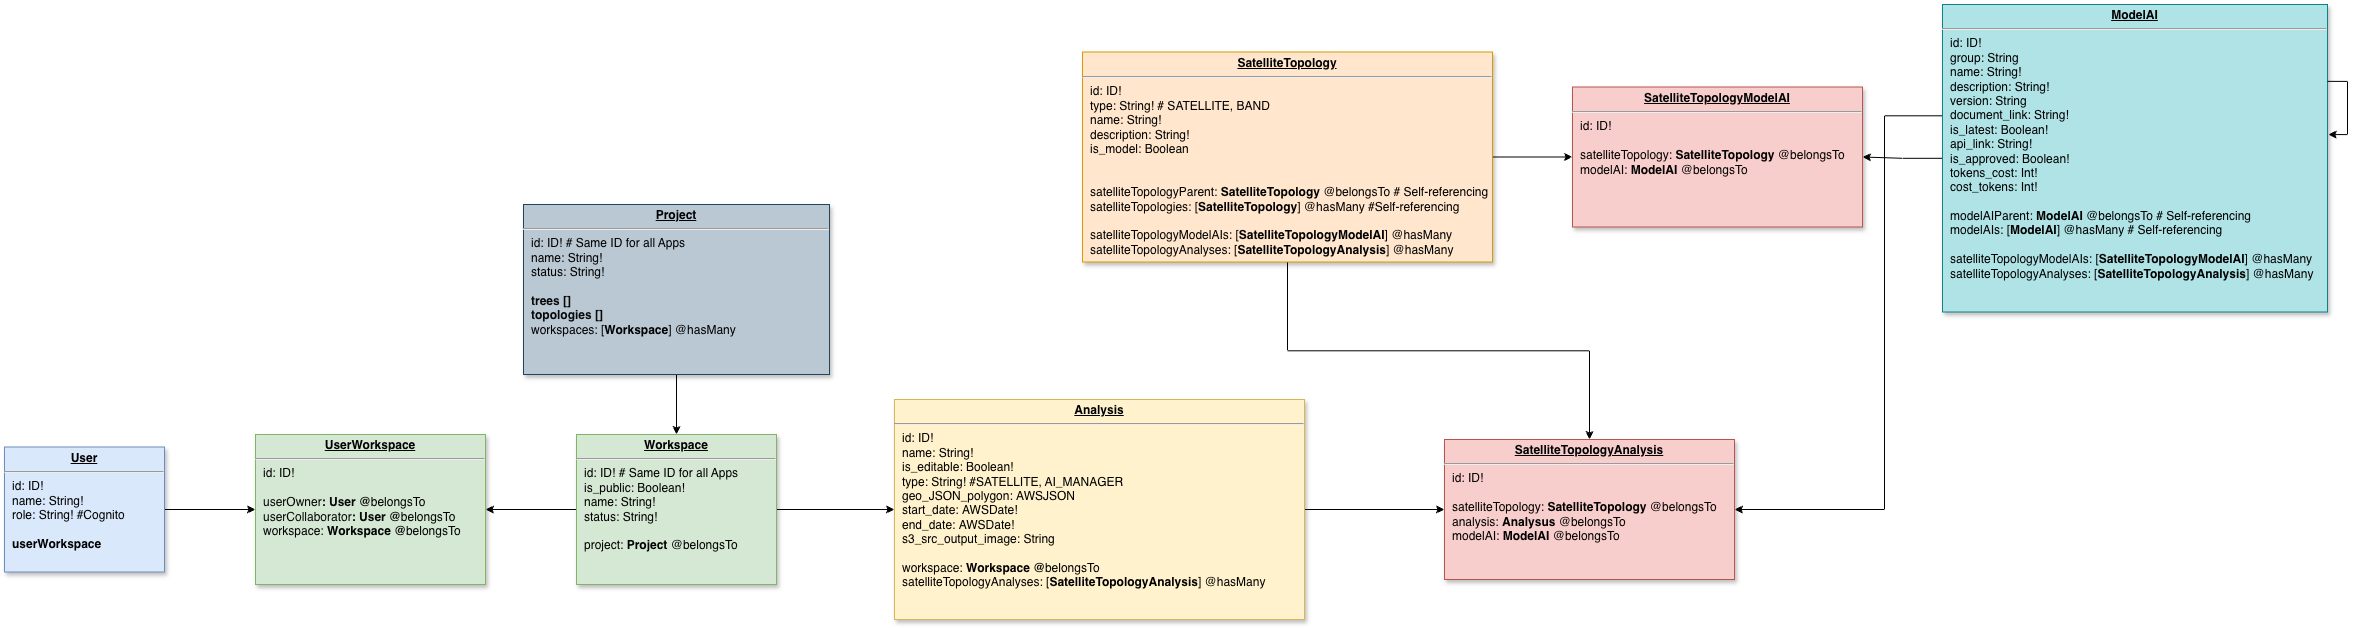

The diagram above was exported from draw.io. Its source (the exported page's mxGraphModel, read from the mxfile embedded in the PNG):
<mxGraphModel dx="4399" dy="3144" grid="1" gridSize="10" guides="1" tooltips="1" connect="1" arrows="1" fold="1" page="1" pageScale="1" pageWidth="827" pageHeight="1169" math="0" shadow="0">
  <root>
    <mxCell id="0" />
    <mxCell id="1" parent="0" />
    <mxCell id="2" edge="1" parent="1" source="4" style="edgeStyle=orthogonalEdgeStyle;rounded=0;orthogonalLoop=1;jettySize=auto;html=1;" target="9">
      <mxGeometry relative="1" as="geometry" />
    </mxCell>
    <mxCell id="3" edge="1" parent="1" source="4" style="edgeStyle=orthogonalEdgeStyle;rounded=0;orthogonalLoop=1;jettySize=auto;html=1;defaultLabelBackgroundColor=gap;" target="20">
      <mxGeometry relative="1" as="geometry" />
    </mxCell>
    <mxCell id="4" parent="1" style="verticalAlign=top;align=left;overflow=fill;fontSize=12;fontFamily=Helvetica;html=1;strokeColor=#d79b00;shadow=1;fillColor=#ffe6cc;" value="&lt;p style=&quot;margin: 0px ; margin-top: 4px ; text-align: center ; text-decoration: underline&quot;&gt;&lt;b&gt;SatelliteTopology&lt;/b&gt;&lt;/p&gt;&lt;hr&gt;&lt;p style=&quot;margin: 0px ; margin-left: 8px&quot;&gt;id: ID!&lt;/p&gt;&lt;p style=&quot;margin: 0px ; margin-left: 8px&quot;&gt;&lt;span style=&quot;background-color: transparent; color: light-dark(rgb(0, 0, 0), rgb(255, 255, 255));&quot;&gt;type: String! # SATELLITE, BAND&lt;/span&gt;&lt;/p&gt;&lt;p style=&quot;margin: 0px ; margin-left: 8px&quot;&gt;&lt;span style=&quot;background-color: transparent; color: light-dark(rgb(0, 0, 0), rgb(255, 255, 255));&quot;&gt;name: String!&lt;/span&gt;&lt;/p&gt;&lt;p style=&quot;margin: 0px ; margin-left: 8px&quot;&gt;description: String!&lt;/p&gt;&lt;p style=&quot;margin: 0px ; margin-left: 8px&quot;&gt;is_model: Boolean&lt;/p&gt;&lt;p style=&quot;margin: 0px ; margin-left: 8px&quot;&gt;&lt;br&gt;&lt;/p&gt;&lt;p style=&quot;margin: 0px ; margin-left: 8px&quot;&gt;&lt;br&gt;&lt;/p&gt;&lt;p style=&quot;margin: 0px ; margin-left: 8px&quot;&gt;&lt;span style=&quot;background-color: transparent; font-size: 12px;&quot;&gt;satelliteTopology&lt;/span&gt;&lt;span style=&quot;font-size: 12px;&quot;&gt;Parent:&amp;nbsp;&lt;/span&gt;&lt;b style=&quot;text-align: center;&quot;&gt;SatelliteTopology&lt;/b&gt;&lt;span style=&quot;font-size: 12px;&quot;&gt;&amp;nbsp;@belongsTo # Self-referencing&lt;/span&gt;&lt;/p&gt;&lt;p style=&quot;margin: 0px ; margin-left: 8px&quot;&gt;&lt;span style=&quot;background-color: transparent; font-size: 12px;&quot;&gt;satelliteTopologies&lt;/span&gt;: [&lt;b style=&quot;text-align: center;&quot;&gt;SatelliteTopology&lt;/b&gt;] @hasMany #Self-referencing&lt;/p&gt;&lt;p style=&quot;margin: 0px ; margin-left: 8px&quot;&gt;&lt;span style=&quot;background-color: transparent; color: light-dark(rgb(0, 0, 0), rgb(255, 255, 255));&quot;&gt;&lt;br&gt;&lt;/span&gt;&lt;/p&gt;&lt;p style=&quot;margin: 0px 0px 0px 8px;&quot;&gt;&lt;span style=&quot;background-color: transparent; color: light-dark(rgb(0, 0, 0), rgb(255, 255, 255)); text-align: center;&quot;&gt;satelliteTopologyModelAIs&lt;/span&gt;: [&lt;b style=&quot;text-align: center;&quot;&gt;SatelliteTopologyModelAI&lt;/b&gt;] @hasMany&lt;/p&gt;&lt;p style=&quot;margin: 0px 0px 0px 8px;&quot;&gt;satelliteTopologyAnalyses: [&lt;b style=&quot;text-align: center;&quot;&gt;SatelliteTopologyAnalysis&lt;/b&gt;] @hasMany&lt;/p&gt;&lt;p style=&quot;margin: 0px 0px 0px 8px;&quot;&gt;&lt;br&gt;&lt;/p&gt;&lt;p style=&quot;margin: 0px ; margin-left: 8px&quot;&gt;&lt;b style=&quot;background-color: transparent; color: light-dark(rgb(0, 0, 0), rgb(255, 255, 255));&quot;&gt;&amp;nbsp;&amp;nbsp;&lt;/b&gt;&lt;/p&gt;&lt;p style=&quot;margin: 0px ; margin-left: 8px&quot;&gt;&lt;br&gt;&lt;/p&gt;" vertex="1">
      <mxGeometry height="210" width="410" x="2068" y="5547.5" as="geometry" />
    </mxCell>
    <mxCell id="5" edge="1" parent="1" source="7" style="edgeStyle=orthogonalEdgeStyle;rounded=0;orthogonalLoop=1;jettySize=auto;html=1;" target="9">
      <mxGeometry relative="1" as="geometry" />
    </mxCell>
    <mxCell id="6" edge="1" parent="1" source="7" style="edgeStyle=orthogonalEdgeStyle;rounded=0;orthogonalLoop=1;jettySize=auto;html=1;exitX=0;exitY=0.75;exitDx=0;exitDy=0;entryX=1;entryY=0.5;entryDx=0;entryDy=0;defaultLabelBackgroundColor=gap;" target="20">
      <mxGeometry relative="1" as="geometry">
        <Array as="points">
          <mxPoint x="2870" y="5611.3" />
          <mxPoint x="2870" y="6005" />
        </Array>
      </mxGeometry>
    </mxCell>
    <mxCell id="7" parent="1" style="verticalAlign=top;align=left;overflow=fill;fontSize=12;fontFamily=Helvetica;html=1;strokeColor=#0e8088;shadow=1;fillColor=#b0e3e6;" value="&lt;p style=&quot;margin: 0px ; margin-top: 4px ; text-align: center ; text-decoration: underline&quot;&gt;&lt;b&gt;ModelAI&lt;/b&gt;&lt;/p&gt;&lt;hr&gt;&lt;p style=&quot;margin: 0px ; margin-left: 8px&quot;&gt;id: ID!&lt;/p&gt;&lt;p style=&quot;margin: 0px ; margin-left: 8px&quot;&gt;group: String&lt;/p&gt;&lt;p style=&quot;margin: 0px ; margin-left: 8px&quot;&gt;&lt;span style=&quot;background-color: transparent; color: light-dark(rgb(0, 0, 0), rgb(255, 255, 255));&quot;&gt;name: String!&lt;/span&gt;&lt;/p&gt;&lt;p style=&quot;margin: 0px ; margin-left: 8px&quot;&gt;description: String!&lt;/p&gt;&lt;p style=&quot;margin: 0px ; margin-left: 8px&quot;&gt;version: String&lt;/p&gt;&lt;p style=&quot;margin: 0px ; margin-left: 8px&quot;&gt;&lt;span style=&quot;font-size: 12px;&quot;&gt;document_link: String!&lt;/span&gt;&lt;/p&gt;&lt;p style=&quot;margin: 0px ; margin-left: 8px&quot;&gt;is_latest: Boolean!&lt;/p&gt;&lt;p style=&quot;margin: 0px ; margin-left: 8px&quot;&gt;&lt;span style=&quot;font-size: 12px;&quot;&gt;api_link: String!&lt;/span&gt;&lt;/p&gt;&lt;p style=&quot;margin: 0px ; margin-left: 8px&quot;&gt;&lt;span style=&quot;font-size: 12px;&quot;&gt;is_approved: Boolean!&lt;/span&gt;&lt;/p&gt;&lt;p style=&quot;margin: 0px ; margin-left: 8px&quot;&gt;&lt;span style=&quot;font-size: 12px;&quot;&gt;tokens_cost: Int!&lt;/span&gt;&lt;/p&gt;&lt;p style=&quot;margin: 0px ; margin-left: 8px&quot;&gt;&lt;span style=&quot;background-color: transparent; color: light-dark(rgb(0, 0, 0), rgb(255, 255, 255));&quot;&gt;cost_tokens: Int!&lt;/span&gt;&lt;/p&gt;&lt;p style=&quot;margin: 0px ; margin-left: 8px&quot;&gt;&lt;br&gt;&lt;/p&gt;&lt;p style=&quot;margin: 0px ; margin-left: 8px&quot;&gt;&lt;span style=&quot;font-size: 12px;&quot;&gt;modelAIParent: &lt;b&gt;ModelAI&lt;/b&gt; @belongsTo # Self-referencing&lt;/span&gt;&lt;/p&gt;&lt;p style=&quot;margin: 0px ; margin-left: 8px&quot;&gt;modelAIs: [&lt;b&gt;ModelAI&lt;/b&gt;] @hasMany # Self-referencing&lt;/p&gt;&lt;p style=&quot;margin: 0px 0px 0px 8px;&quot;&gt;&lt;br&gt;&lt;/p&gt;&lt;p style=&quot;margin: 0px 0px 0px 8px;&quot;&gt;&lt;span style=&quot;background-color: transparent; color: light-dark(rgb(0, 0, 0), rgb(255, 255, 255)); text-align: center;&quot;&gt;satelliteTopologyModelAIs&lt;/span&gt;: [&lt;b style=&quot;text-align: center;&quot;&gt;SatelliteTopologyModelAI&lt;/b&gt;] @hasMany&lt;/p&gt;&lt;p style=&quot;margin: 0px 0px 0px 8px;&quot;&gt;satelliteTopologyAnalyses: [&lt;b style=&quot;text-align: center;&quot;&gt;SatelliteTopologyAnalysis&lt;/b&gt;] @hasMany&lt;/p&gt;&lt;p style=&quot;margin: 0px 0px 0px 8px;&quot;&gt;&lt;br&gt;&lt;/p&gt;&lt;p style=&quot;margin: 0px 0px 0px 8px;&quot;&gt;&lt;br&gt;&lt;/p&gt;&lt;p style=&quot;margin: 0px ; margin-left: 8px&quot;&gt;&lt;br&gt;&lt;/p&gt;" vertex="1">
      <mxGeometry height="307.5" width="385" x="2928" y="5500" as="geometry" />
    </mxCell>
    <mxCell id="8" edge="1" parent="1" source="7" style="edgeStyle=orthogonalEdgeStyle;rounded=0;orthogonalLoop=1;jettySize=auto;html=1;exitX=1;exitY=0.25;exitDx=0;exitDy=0;entryX=1.002;entryY=0.423;entryDx=0;entryDy=0;entryPerimeter=0;" target="7">
      <mxGeometry relative="1" as="geometry" />
    </mxCell>
    <mxCell id="9" parent="1" style="verticalAlign=top;align=left;overflow=fill;fontSize=12;fontFamily=Helvetica;html=1;strokeColor=#b85450;shadow=1;fillColor=#f8cecc;" value="&lt;p style=&quot;margin: 0px ; margin-top: 4px ; text-align: center ; text-decoration: underline&quot;&gt;&lt;b&gt;SatelliteTopologyModelAI&lt;/b&gt;&lt;/p&gt;&lt;hr&gt;&lt;p style=&quot;margin: 0px ; margin-left: 8px&quot;&gt;id: ID!&lt;/p&gt;&lt;p style=&quot;margin: 0px ; margin-left: 8px&quot;&gt;&lt;br&gt;&lt;/p&gt;&lt;p style=&quot;margin: 0px ; margin-left: 8px&quot;&gt;satelliteTopology:&amp;nbsp;&lt;b&gt;SatelliteTopology&lt;/b&gt;&amp;nbsp;@belongsTo&lt;/p&gt;&lt;p style=&quot;margin: 0px 0px 0px 8px;&quot;&gt;modelAI:&amp;nbsp;&lt;b&gt;ModelAI&lt;/b&gt;&amp;nbsp;@belongsTo&lt;/p&gt;&lt;p style=&quot;margin: 0px ; margin-left: 8px&quot;&gt;&lt;b style=&quot;background-color: transparent; color: light-dark(rgb(0, 0, 0), rgb(255, 255, 255));&quot;&gt;&amp;nbsp;&amp;nbsp;&lt;/b&gt;&lt;/p&gt;&lt;p style=&quot;margin: 0px ; margin-left: 8px&quot;&gt;&lt;br&gt;&lt;/p&gt;" vertex="1">
      <mxGeometry height="140" width="290" x="2558" y="5582.5" as="geometry" />
    </mxCell>
    <mxCell id="10" parent="1" style="verticalAlign=top;align=left;overflow=fill;fontSize=12;fontFamily=Helvetica;html=1;strokeColor=#82b366;shadow=1;fillColor=#d5e8d4;" value="&lt;p style=&quot;margin: 0px ; margin-top: 4px ; text-align: center ; text-decoration: underline&quot;&gt;&lt;b&gt;UserWorkspace&lt;/b&gt;&lt;/p&gt;&lt;hr&gt;&lt;p style=&quot;margin: 0px ; margin-left: 8px&quot;&gt;id: ID!&amp;nbsp;&lt;/p&gt;&lt;p style=&quot;margin: 0px ; margin-left: 8px&quot;&gt;&lt;br&gt;&lt;/p&gt;&lt;p style=&quot;margin: 0px ; margin-left: 8px&quot;&gt;&lt;span style=&quot;background-color: transparent; color: light-dark(rgb(8, 8, 8), rgb(230, 230, 230));&quot;&gt;userOwner&lt;b&gt;: User @&lt;/b&gt;&lt;/span&gt;&lt;span style=&quot;color: rgb(0, 0, 0); background-color: transparent;&quot;&gt;belongsTo&lt;/span&gt;&lt;/p&gt;&lt;p style=&quot;margin: 0px ; margin-left: 8px&quot;&gt;&lt;span style=&quot;color: light-dark(rgb(8, 8, 8), rgb(230, 230, 230)); background-color: transparent;&quot;&gt;userCollaborator&lt;b&gt;: User @&lt;/b&gt;&lt;/span&gt;&lt;span style=&quot;background-color: transparent; color: rgb(0, 0, 0);&quot;&gt;belongsTo&lt;/span&gt;&lt;/p&gt;&lt;p style=&quot;margin: 0px ; margin-left: 8px&quot;&gt;&lt;span style=&quot;background-color: transparent; color: rgb(0, 0, 0);&quot;&gt;workspace:&amp;nbsp;&lt;/span&gt;&lt;b style=&quot;text-align: center;&quot;&gt;Workspace&lt;/b&gt;&lt;span style=&quot;background-color: transparent; color: light-dark(rgb(8, 8, 8), rgb(230, 230, 230));&quot;&gt;&lt;b&gt;&amp;nbsp;@&lt;/b&gt;&lt;/span&gt;&lt;span style=&quot;background-color: transparent; color: rgb(0, 0, 0);&quot;&gt;belongsTo&lt;/span&gt;&lt;/p&gt;&lt;div&gt;&lt;p style=&quot;margin: 0px 0px 0px 8px;&quot;&gt;&lt;br&gt;&lt;/p&gt;&lt;/div&gt;" vertex="1">
      <mxGeometry height="150" width="230" x="1241" y="5930" as="geometry" />
    </mxCell>
    <mxCell id="11" edge="1" parent="1" source="12" style="edgeStyle=orthogonalEdgeStyle;rounded=0;orthogonalLoop=1;jettySize=auto;html=1;defaultLabelBackgroundColor=gap;" target="10">
      <mxGeometry relative="1" as="geometry" />
    </mxCell>
    <mxCell id="12" parent="1" style="verticalAlign=top;align=left;overflow=fill;fontSize=12;fontFamily=Helvetica;html=1;strokeColor=#6c8ebf;shadow=1;fillColor=#dae8fc;" value="&lt;p style=&quot;margin: 0px ; margin-top: 4px ; text-align: center ; text-decoration: underline&quot;&gt;&lt;b&gt;User&lt;/b&gt;&lt;/p&gt;&lt;hr&gt;&lt;p style=&quot;margin: 0px ; margin-left: 8px&quot;&gt;id: ID!&lt;/p&gt;&lt;p style=&quot;margin: 0px ; margin-left: 8px&quot;&gt;name: String!&lt;/p&gt;&lt;p style=&quot;margin: 0px ; margin-left: 8px&quot;&gt;role: String! #Cognito&lt;/p&gt;&lt;p style=&quot;margin: 0px ; margin-left: 8px&quot;&gt;&lt;br&gt;&lt;/p&gt;&lt;p style=&quot;margin: 0px ; margin-left: 8px&quot;&gt;&lt;b&gt;userWorkspace&lt;/b&gt;&lt;/p&gt;&lt;p style=&quot;margin: 0px ; margin-left: 8px&quot;&gt;&lt;br&gt;&lt;/p&gt;&lt;p style=&quot;margin: 0px ; margin-left: 8px&quot;&gt;&lt;br&gt;&lt;/p&gt;" vertex="1">
      <mxGeometry height="125" width="160" x="990" y="5942.5" as="geometry" />
    </mxCell>
    <mxCell id="13" edge="1" parent="1" source="15" style="edgeStyle=orthogonalEdgeStyle;rounded=0;orthogonalLoop=1;jettySize=auto;html=1;entryX=1;entryY=0.5;entryDx=0;entryDy=0;defaultLabelBackgroundColor=gap;" target="10">
      <mxGeometry relative="1" as="geometry" />
    </mxCell>
    <mxCell id="14" edge="1" parent="1" source="15" style="edgeStyle=orthogonalEdgeStyle;rounded=0;orthogonalLoop=1;jettySize=auto;html=1;exitX=1;exitY=0.5;exitDx=0;exitDy=0;defaultLabelBackgroundColor=gap;" target="19">
      <mxGeometry relative="1" as="geometry" />
    </mxCell>
    <mxCell id="15" parent="1" style="verticalAlign=top;align=left;overflow=fill;fontSize=12;fontFamily=Helvetica;html=1;strokeColor=#82b366;shadow=1;fillColor=#d5e8d4;" value="&lt;p style=&quot;margin: 0px ; margin-top: 4px ; text-align: center ; text-decoration: underline&quot;&gt;&lt;b&gt;Workspace&lt;/b&gt;&lt;/p&gt;&lt;hr&gt;&lt;p style=&quot;margin: 0px ; margin-left: 8px&quot;&gt;id: ID! # Same ID for all Apps&lt;/p&gt;&lt;p style=&quot;margin: 0px ; margin-left: 8px&quot;&gt;is_public: Boolean!&lt;/p&gt;&lt;p style=&quot;margin: 0px ; margin-left: 8px&quot;&gt;name: String!&lt;/p&gt;&lt;p style=&quot;margin: 0px ; margin-left: 8px&quot;&gt;status: String!&lt;/p&gt;&lt;p style=&quot;margin: 0px ; margin-left: 8px&quot;&gt;&lt;br&gt;&lt;/p&gt;&lt;p style=&quot;margin: 0px ; margin-left: 8px&quot;&gt;project: &lt;b&gt;Project&lt;/b&gt; @belongsTo&lt;/p&gt;&lt;p style=&quot;margin: 0px ; margin-left: 8px&quot;&gt;&lt;br&gt;&lt;/p&gt;&lt;p style=&quot;margin: 0px ; margin-left: 8px&quot;&gt;&lt;br&gt;&lt;/p&gt;&lt;p style=&quot;margin: 0px ; margin-left: 8px&quot;&gt;&lt;br&gt;&lt;/p&gt;&lt;div&gt;&lt;p style=&quot;margin: 0px 0px 0px 8px;&quot;&gt;&lt;br&gt;&lt;/p&gt;&lt;/div&gt;" vertex="1">
      <mxGeometry height="150" width="200" x="1562" y="5930" as="geometry" />
    </mxCell>
    <mxCell id="16" edge="1" parent="1" source="17" style="edgeStyle=orthogonalEdgeStyle;rounded=0;orthogonalLoop=1;jettySize=auto;html=1;entryX=0.5;entryY=0;entryDx=0;entryDy=0;defaultLabelBackgroundColor=gap;" target="15">
      <mxGeometry relative="1" as="geometry" />
    </mxCell>
    <mxCell id="17" parent="1" style="verticalAlign=top;align=left;overflow=fill;fontSize=12;fontFamily=Helvetica;html=1;strokeColor=#23445d;shadow=1;fillColor=#bac8d3;" value="&lt;p style=&quot;margin: 0px ; margin-top: 4px ; text-align: center ; text-decoration: underline&quot;&gt;&lt;b&gt;Project&lt;/b&gt;&lt;/p&gt;&lt;hr&gt;&lt;p style=&quot;margin: 0px ; margin-left: 8px&quot;&gt;id: ID! # Same ID for all Apps&lt;/p&gt;&lt;p style=&quot;margin: 0px ; margin-left: 8px&quot;&gt;name: String!&lt;/p&gt;&lt;p style=&quot;margin: 0px ; margin-left: 8px&quot;&gt;status: String!&lt;/p&gt;&lt;p style=&quot;margin: 0px ; margin-left: 8px&quot;&gt;&lt;br&gt;&lt;/p&gt;&lt;p style=&quot;margin: 0px ; margin-left: 8px&quot;&gt;&lt;b style=&quot;background-color: transparent; color: light-dark(rgb(8, 8, 8), rgb(230, 230, 230));&quot;&gt;trees []&lt;/b&gt;&lt;/p&gt;&lt;p style=&quot;margin: 0px ; margin-left: 8px&quot;&gt;&lt;b style=&quot;background-color: transparent; color: light-dark(rgb(8, 8, 8), rgb(230, 230, 230));&quot;&gt;topologies []&lt;/b&gt;&lt;/p&gt;&lt;p style=&quot;margin: 0px ; margin-left: 8px&quot;&gt;&lt;span style=&quot;color: rgb(0, 0, 0);&quot;&gt;workspaces: [&lt;/span&gt;&lt;b style=&quot;color: rgb(0, 0, 0);&quot;&gt;Workspace&lt;/b&gt;&lt;span style=&quot;color: rgb(0, 0, 0);&quot;&gt;] @hasMany&lt;/span&gt;&lt;b style=&quot;background-color: transparent; color: light-dark(rgb(8, 8, 8), rgb(230, 230, 230));&quot;&gt;&lt;/b&gt;&lt;/p&gt;&lt;div&gt;&lt;p style=&quot;margin: 0px 0px 0px 8px;&quot;&gt;&lt;br&gt;&lt;/p&gt;&lt;/div&gt;" vertex="1">
      <mxGeometry height="170" width="306" x="1509" y="5700" as="geometry" />
    </mxCell>
    <mxCell id="18" edge="1" parent="1" source="19" style="edgeStyle=orthogonalEdgeStyle;rounded=0;orthogonalLoop=1;jettySize=auto;html=1;defaultLabelBackgroundColor=gap;" target="20">
      <mxGeometry relative="1" as="geometry" />
    </mxCell>
    <mxCell id="19" parent="1" style="verticalAlign=top;align=left;overflow=fill;fontSize=12;fontFamily=Helvetica;html=1;strokeColor=#d6b656;shadow=1;fillColor=#fff2cc;" value="&lt;p style=&quot;margin: 4px 0px 0px; text-align: center;&quot;&gt;&lt;b&gt;&lt;u&gt;Analysis&lt;/u&gt;&lt;/b&gt;&lt;/p&gt;&lt;hr&gt;&lt;p style=&quot;margin: 0px ; margin-left: 8px&quot;&gt;id: ID!&amp;nbsp;&lt;/p&gt;&lt;p style=&quot;margin: 0px ; margin-left: 8px&quot;&gt;name: String!&lt;/p&gt;&lt;p style=&quot;margin: 0px ; margin-left: 8px&quot;&gt;is_editable: Boolean!&lt;/p&gt;&lt;p style=&quot;margin: 0px ; margin-left: 8px&quot;&gt;type: String! #SATELLITE, AI_MANAGER&lt;/p&gt;&lt;p style=&quot;margin: 0px ; margin-left: 8px&quot;&gt;geo_JSON_polygon:&amp;nbsp;&lt;span style=&quot;background-color: transparent;&quot;&gt;AWSJSON&lt;/span&gt;&lt;/p&gt;&lt;p style=&quot;margin: 0px ; margin-left: 8px&quot;&gt;&lt;span style=&quot;background-color: transparent;&quot;&gt;start_date:&amp;nbsp;&lt;/span&gt;&lt;span style=&quot;background-color: transparent; color: light-dark(#000000, var(--ge-light-color, #ffffff)); white-space: normal;&quot;&gt;AWSDate!&lt;/span&gt;&lt;/p&gt;&lt;p style=&quot;margin: 0px ; margin-left: 8px&quot;&gt;&lt;span style=&quot;background-color: transparent;&quot;&gt;end_date:&amp;nbsp;&lt;/span&gt;&lt;span style=&quot;background-color: transparent; color: light-dark(#000000, var(--ge-light-color, #ffffff)); white-space: normal;&quot;&gt;AWSDate!&lt;/span&gt;&lt;/p&gt;&lt;p style=&quot;margin: 0px ; margin-left: 8px&quot;&gt;&lt;span style=&quot;white-space: normal;&quot;&gt;s3_src_output_image: String&lt;/span&gt;&lt;span style=&quot;text-wrap-mode: wrap;&quot;&gt;&lt;/span&gt;&lt;/p&gt;&lt;p style=&quot;margin: 0px ; margin-left: 8px&quot;&gt;&lt;br&gt;&lt;/p&gt;&lt;p style=&quot;margin: 0px ; margin-left: 8px&quot;&gt;&lt;span style=&quot;color: rgb(0, 0, 0); background-color: transparent;&quot;&gt;workspace: &lt;/span&gt;&lt;b style=&quot;text-align: center;&quot;&gt;Workspace&lt;/b&gt;&lt;span style=&quot;background-color: transparent; color: light-dark(rgb(8, 8, 8), rgb(230, 230, 230));&quot;&gt;&lt;b&gt; @&lt;/b&gt;&lt;/span&gt;&lt;span style=&quot;color: rgb(0, 0, 0); background-color: transparent;&quot;&gt;belongsTo&lt;/span&gt;&lt;/p&gt;&lt;p style=&quot;margin: 0px ; margin-left: 8px&quot;&gt;&lt;span style=&quot;color: rgb(0, 0, 0); background-color: transparent;&quot;&gt;satelliteTopologyAnalyses: [&lt;b style=&quot;text-align: center;&quot;&gt;SatelliteTopologyAnalysis&lt;/b&gt;] @hasMany&lt;/span&gt;&lt;/p&gt;&lt;p style=&quot;margin: 0px ; margin-left: 8px&quot;&gt;&lt;br&gt;&lt;/p&gt;&lt;div&gt;&lt;p style=&quot;margin: 0px 0px 0px 8px;&quot;&gt;&lt;br&gt;&lt;/p&gt;&lt;/div&gt;" vertex="1">
      <mxGeometry height="220" width="410" x="1880" y="5895" as="geometry" />
    </mxCell>
    <mxCell id="20" parent="1" style="verticalAlign=top;align=left;overflow=fill;fontSize=12;fontFamily=Helvetica;html=1;strokeColor=#b85450;shadow=1;fillColor=#f8cecc;" value="&lt;p style=&quot;margin: 0px ; margin-top: 4px ; text-align: center ; text-decoration: underline&quot;&gt;&lt;b&gt;SatelliteTopologyAnalysis&lt;/b&gt;&lt;/p&gt;&lt;hr&gt;&lt;p style=&quot;margin: 0px ; margin-left: 8px&quot;&gt;id: ID!&lt;/p&gt;&lt;p style=&quot;margin: 0px ; margin-left: 8px&quot;&gt;&lt;br&gt;&lt;/p&gt;&lt;p style=&quot;margin: 0px ; margin-left: 8px&quot;&gt;satelliteTopology:&amp;nbsp;&lt;b&gt;SatelliteTopology&lt;/b&gt;&amp;nbsp;@belongsTo&lt;/p&gt;&lt;p style=&quot;margin: 0px 0px 0px 8px;&quot;&gt;analysis:&amp;nbsp;&lt;b&gt;Analysus&amp;nbsp;&lt;/b&gt;@belongsTo&lt;/p&gt;&lt;p style=&quot;margin: 0px 0px 0px 8px;&quot;&gt;modelAI: &lt;b&gt;ModelAI&lt;/b&gt; @belongsTo&lt;/p&gt;&lt;p style=&quot;margin: 0px 0px 0px 8px;&quot;&gt;&lt;br&gt;&lt;/p&gt;&lt;p style=&quot;margin: 0px 0px 0px 8px;&quot;&gt;&lt;br&gt;&lt;/p&gt;&lt;p style=&quot;margin: 0px ; margin-left: 8px&quot;&gt;&lt;b style=&quot;background-color: transparent; color: light-dark(rgb(0, 0, 0), rgb(255, 255, 255));&quot;&gt;&amp;nbsp;&amp;nbsp;&lt;/b&gt;&lt;/p&gt;&lt;p style=&quot;margin: 0px ; margin-left: 8px&quot;&gt;&lt;br&gt;&lt;/p&gt;" vertex="1">
      <mxGeometry height="140" width="290" x="2430" y="5935" as="geometry" />
    </mxCell>
  </root>
</mxGraphModel>